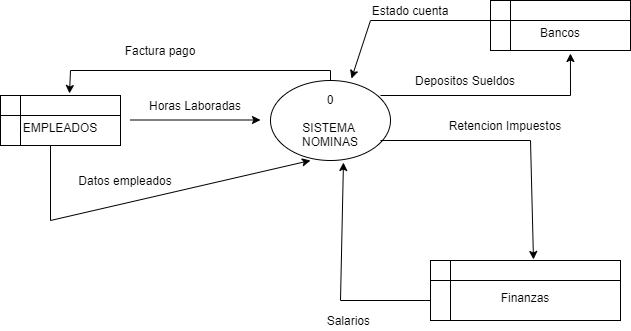

The diagram above was exported from draw.io. Its source (the exported page's mxGraphModel, read from the mxfile embedded in the PNG):
<mxGraphModel dx="868" dy="401" grid="1" gridSize="10" guides="1" tooltips="1" connect="1" arrows="1" fold="1" page="1" pageScale="1" pageWidth="827" pageHeight="1169" math="0" shadow="0">
  <root>
    <mxCell id="WIyWlLk6GJQsqaUBKTNV-0" />
    <mxCell id="WIyWlLk6GJQsqaUBKTNV-1" parent="WIyWlLk6GJQsqaUBKTNV-0" />
    <mxCell id="Nbz3fmrp4zfejYJnDmGu-0" value="0&lt;br&gt;&lt;br&gt;SISTEMA&amp;nbsp;&lt;br&gt;NOMINAS" style="ellipse;whiteSpace=wrap;html=1;" parent="WIyWlLk6GJQsqaUBKTNV-1" vertex="1">
      <mxGeometry x="380" y="240" width="120" height="80" as="geometry" />
    </mxCell>
    <mxCell id="Nbz3fmrp4zfejYJnDmGu-1" value="&lt;br&gt;EMPLEADOS" style="shape=internalStorage;whiteSpace=wrap;html=1;backgroundOutline=1;" parent="WIyWlLk6GJQsqaUBKTNV-1" vertex="1">
      <mxGeometry x="110" y="255" width="120" height="50" as="geometry" />
    </mxCell>
    <mxCell id="Nbz3fmrp4zfejYJnDmGu-2" value="" style="endArrow=classic;html=1;" parent="WIyWlLk6GJQsqaUBKTNV-1" edge="1">
      <mxGeometry width="50" height="50" relative="1" as="geometry">
        <mxPoint x="240" y="279.5" as="sourcePoint" />
        <mxPoint x="370" y="279.5" as="targetPoint" />
      </mxGeometry>
    </mxCell>
    <mxCell id="Nbz3fmrp4zfejYJnDmGu-4" value="" style="endArrow=classic;html=1;entryX=0.333;entryY=1;entryDx=0;entryDy=0;entryPerimeter=0;" parent="WIyWlLk6GJQsqaUBKTNV-1" target="Nbz3fmrp4zfejYJnDmGu-0" edge="1">
      <mxGeometry width="50" height="50" relative="1" as="geometry">
        <mxPoint x="160" y="380" as="sourcePoint" />
        <mxPoint x="190" y="380" as="targetPoint" />
      </mxGeometry>
    </mxCell>
    <mxCell id="Nbz3fmrp4zfejYJnDmGu-5" value="" style="endArrow=none;html=1;" parent="WIyWlLk6GJQsqaUBKTNV-1" edge="1">
      <mxGeometry width="50" height="50" relative="1" as="geometry">
        <mxPoint x="160" y="380" as="sourcePoint" />
        <mxPoint x="160" y="305" as="targetPoint" />
      </mxGeometry>
    </mxCell>
    <mxCell id="Nbz3fmrp4zfejYJnDmGu-6" value="Datos empleados" style="text;html=1;strokeColor=none;fillColor=none;align=center;verticalAlign=middle;whiteSpace=wrap;rounded=0;" parent="WIyWlLk6GJQsqaUBKTNV-1" vertex="1">
      <mxGeometry x="180" y="330" width="110" height="20" as="geometry" />
    </mxCell>
    <mxCell id="Nbz3fmrp4zfejYJnDmGu-7" value="" style="endArrow=none;html=1;" parent="WIyWlLk6GJQsqaUBKTNV-1" edge="1">
      <mxGeometry width="50" height="50" relative="1" as="geometry">
        <mxPoint x="440" y="240" as="sourcePoint" />
        <mxPoint x="440" y="230" as="targetPoint" />
      </mxGeometry>
    </mxCell>
    <mxCell id="Nbz3fmrp4zfejYJnDmGu-9" value="Factura pago" style="text;html=1;strokeColor=none;fillColor=none;align=center;verticalAlign=middle;whiteSpace=wrap;rounded=0;" parent="WIyWlLk6GJQsqaUBKTNV-1" vertex="1">
      <mxGeometry x="230" y="200" width="80" height="20" as="geometry" />
    </mxCell>
    <mxCell id="Nbz3fmrp4zfejYJnDmGu-10" value="&lt;br&gt;Finanzas" style="shape=internalStorage;whiteSpace=wrap;html=1;backgroundOutline=1;" parent="WIyWlLk6GJQsqaUBKTNV-1" vertex="1">
      <mxGeometry x="540" y="420" width="190" height="60" as="geometry" />
    </mxCell>
    <mxCell id="Nbz3fmrp4zfejYJnDmGu-11" value="" style="endArrow=none;html=1;" parent="WIyWlLk6GJQsqaUBKTNV-1" edge="1">
      <mxGeometry width="50" height="50" relative="1" as="geometry">
        <mxPoint x="490" y="300" as="sourcePoint" />
        <mxPoint x="640" y="300" as="targetPoint" />
      </mxGeometry>
    </mxCell>
    <mxCell id="Nbz3fmrp4zfejYJnDmGu-12" value="" style="endArrow=classic;html=1;entryX=0.542;entryY=-0.017;entryDx=0;entryDy=0;entryPerimeter=0;" parent="WIyWlLk6GJQsqaUBKTNV-1" target="Nbz3fmrp4zfejYJnDmGu-10" edge="1">
      <mxGeometry width="50" height="50" relative="1" as="geometry">
        <mxPoint x="640" y="300" as="sourcePoint" />
        <mxPoint x="690" y="250" as="targetPoint" />
        <Array as="points" />
      </mxGeometry>
    </mxCell>
    <mxCell id="Nbz3fmrp4zfejYJnDmGu-13" value="Retencion Impuestos" style="text;html=1;strokeColor=none;fillColor=none;align=center;verticalAlign=middle;whiteSpace=wrap;rounded=0;" parent="WIyWlLk6GJQsqaUBKTNV-1" vertex="1">
      <mxGeometry x="550" y="275" width="130" height="20" as="geometry" />
    </mxCell>
    <mxCell id="Nbz3fmrp4zfejYJnDmGu-14" value="" style="endArrow=none;html=1;" parent="WIyWlLk6GJQsqaUBKTNV-1" edge="1">
      <mxGeometry width="50" height="50" relative="1" as="geometry">
        <mxPoint x="450" y="460" as="sourcePoint" />
        <mxPoint x="540" y="460" as="targetPoint" />
      </mxGeometry>
    </mxCell>
    <mxCell id="Nbz3fmrp4zfejYJnDmGu-15" value="" style="endArrow=classic;html=1;entryX=0.608;entryY=1.025;entryDx=0;entryDy=0;entryPerimeter=0;" parent="WIyWlLk6GJQsqaUBKTNV-1" target="Nbz3fmrp4zfejYJnDmGu-0" edge="1">
      <mxGeometry width="50" height="50" relative="1" as="geometry">
        <mxPoint x="450" y="460" as="sourcePoint" />
        <mxPoint x="500" y="410" as="targetPoint" />
      </mxGeometry>
    </mxCell>
    <mxCell id="Nbz3fmrp4zfejYJnDmGu-16" value="Salarios&amp;nbsp;" style="text;html=1;strokeColor=none;fillColor=none;align=center;verticalAlign=middle;whiteSpace=wrap;rounded=0;" parent="WIyWlLk6GJQsqaUBKTNV-1" vertex="1">
      <mxGeometry x="390" y="470" width="140" height="20" as="geometry" />
    </mxCell>
    <mxCell id="Nbz3fmrp4zfejYJnDmGu-19" value="" style="endArrow=none;html=1;" parent="WIyWlLk6GJQsqaUBKTNV-1" edge="1">
      <mxGeometry width="50" height="50" relative="1" as="geometry">
        <mxPoint x="440" y="230" as="sourcePoint" />
        <mxPoint x="180" y="230" as="targetPoint" />
      </mxGeometry>
    </mxCell>
    <mxCell id="Nbz3fmrp4zfejYJnDmGu-20" value="" style="endArrow=classic;html=1;entryX=0.575;entryY=-0.04;entryDx=0;entryDy=0;entryPerimeter=0;" parent="WIyWlLk6GJQsqaUBKTNV-1" target="Nbz3fmrp4zfejYJnDmGu-1" edge="1">
      <mxGeometry width="50" height="50" relative="1" as="geometry">
        <mxPoint x="180" y="230" as="sourcePoint" />
        <mxPoint x="230" y="180" as="targetPoint" />
      </mxGeometry>
    </mxCell>
    <mxCell id="Nbz3fmrp4zfejYJnDmGu-21" value="&lt;br&gt;Bancos" style="shape=internalStorage;whiteSpace=wrap;html=1;backgroundOutline=1;" parent="WIyWlLk6GJQsqaUBKTNV-1" vertex="1">
      <mxGeometry x="600" y="160" width="140" height="50" as="geometry" />
    </mxCell>
    <mxCell id="Nbz3fmrp4zfejYJnDmGu-23" value="" style="endArrow=none;html=1;" parent="WIyWlLk6GJQsqaUBKTNV-1" edge="1">
      <mxGeometry width="50" height="50" relative="1" as="geometry">
        <mxPoint x="480" y="180" as="sourcePoint" />
        <mxPoint x="600" y="180" as="targetPoint" />
      </mxGeometry>
    </mxCell>
    <mxCell id="Nbz3fmrp4zfejYJnDmGu-24" value="" style="endArrow=classic;html=1;entryX=0.675;entryY=-0.025;entryDx=0;entryDy=0;entryPerimeter=0;" parent="WIyWlLk6GJQsqaUBKTNV-1" target="Nbz3fmrp4zfejYJnDmGu-0" edge="1">
      <mxGeometry width="50" height="50" relative="1" as="geometry">
        <mxPoint x="480" y="180" as="sourcePoint" />
        <mxPoint x="530" y="130" as="targetPoint" />
      </mxGeometry>
    </mxCell>
    <mxCell id="Nbz3fmrp4zfejYJnDmGu-25" value="Estado cuenta" style="text;html=1;strokeColor=none;fillColor=none;align=center;verticalAlign=middle;whiteSpace=wrap;rounded=0;" parent="WIyWlLk6GJQsqaUBKTNV-1" vertex="1">
      <mxGeometry x="450" y="160" width="140" height="20" as="geometry" />
    </mxCell>
    <mxCell id="Nbz3fmrp4zfejYJnDmGu-26" value="" style="endArrow=none;html=1;" parent="WIyWlLk6GJQsqaUBKTNV-1" edge="1">
      <mxGeometry width="50" height="50" relative="1" as="geometry">
        <mxPoint x="490" y="255" as="sourcePoint" />
        <mxPoint x="680" y="255" as="targetPoint" />
      </mxGeometry>
    </mxCell>
    <mxCell id="Nbz3fmrp4zfejYJnDmGu-27" value="" style="endArrow=classic;html=1;entryX=0.571;entryY=1.06;entryDx=0;entryDy=0;entryPerimeter=0;" parent="WIyWlLk6GJQsqaUBKTNV-1" target="Nbz3fmrp4zfejYJnDmGu-21" edge="1">
      <mxGeometry width="50" height="50" relative="1" as="geometry">
        <mxPoint x="680" y="255" as="sourcePoint" />
        <mxPoint x="730" y="205" as="targetPoint" />
      </mxGeometry>
    </mxCell>
    <mxCell id="Nbz3fmrp4zfejYJnDmGu-28" value="Depositos Sueldos" style="text;html=1;strokeColor=none;fillColor=none;align=center;verticalAlign=middle;whiteSpace=wrap;rounded=0;" parent="WIyWlLk6GJQsqaUBKTNV-1" vertex="1">
      <mxGeometry x="520" y="230" width="110" height="20" as="geometry" />
    </mxCell>
    <mxCell id="Nbz3fmrp4zfejYJnDmGu-29" value="Horas Laboradas" style="text;html=1;strokeColor=none;fillColor=none;align=center;verticalAlign=middle;whiteSpace=wrap;rounded=0;" parent="WIyWlLk6GJQsqaUBKTNV-1" vertex="1">
      <mxGeometry x="220" y="255" width="170" height="20" as="geometry" />
    </mxCell>
  </root>
</mxGraphModel>